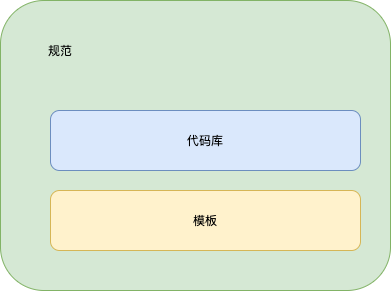

The diagram above was exported from draw.io. Its source (the exported page's mxGraphModel, read from the mxfile embedded in the PNG):
<mxGraphModel dx="1106" dy="997" grid="1" gridSize="10" guides="1" tooltips="1" connect="1" arrows="1" fold="1" page="1" pageScale="1" pageWidth="2336" pageHeight="1654" math="0" shadow="0">
  <root>
    <mxCell id="0" />
    <mxCell id="1" parent="0" />
    <mxCell id="gYWvi0WBzeeF-V9Xvsrv-3" value="" style="rounded=1;whiteSpace=wrap;html=1;fillColor=#d5e8d4;strokeColor=#82b366;" vertex="1" parent="1">
      <mxGeometry x="280" y="480" width="390" height="290" as="geometry" />
    </mxCell>
    <mxCell id="gYWvi0WBzeeF-V9Xvsrv-1" value="" style="rounded=1;whiteSpace=wrap;html=1;fillColor=#dae8fc;strokeColor=#6c8ebf;" vertex="1" parent="1">
      <mxGeometry x="330" y="590" width="310" height="60" as="geometry" />
    </mxCell>
    <mxCell id="gYWvi0WBzeeF-V9Xvsrv-2" value="" style="rounded=1;whiteSpace=wrap;html=1;fillColor=#fff2cc;strokeColor=#d6b656;" vertex="1" parent="1">
      <mxGeometry x="330" y="670" width="310" height="60" as="geometry" />
    </mxCell>
    <mxCell id="gYWvi0WBzeeF-V9Xvsrv-4" value="规范" style="text;html=1;strokeColor=none;fillColor=none;align=center;verticalAlign=middle;whiteSpace=wrap;rounded=0;" vertex="1" parent="1">
      <mxGeometry x="320" y="520" width="40" height="20" as="geometry" />
    </mxCell>
    <mxCell id="gYWvi0WBzeeF-V9Xvsrv-5" value="模板" style="text;html=1;strokeColor=none;fillColor=none;align=center;verticalAlign=middle;whiteSpace=wrap;rounded=0;" vertex="1" parent="1">
      <mxGeometry x="465" y="690" width="40" height="20" as="geometry" />
    </mxCell>
    <mxCell id="gYWvi0WBzeeF-V9Xvsrv-6" value="代码库" style="text;html=1;strokeColor=none;fillColor=none;align=center;verticalAlign=middle;whiteSpace=wrap;rounded=0;" vertex="1" parent="1">
      <mxGeometry x="465" y="610" width="40" height="20" as="geometry" />
    </mxCell>
  </root>
</mxGraphModel>